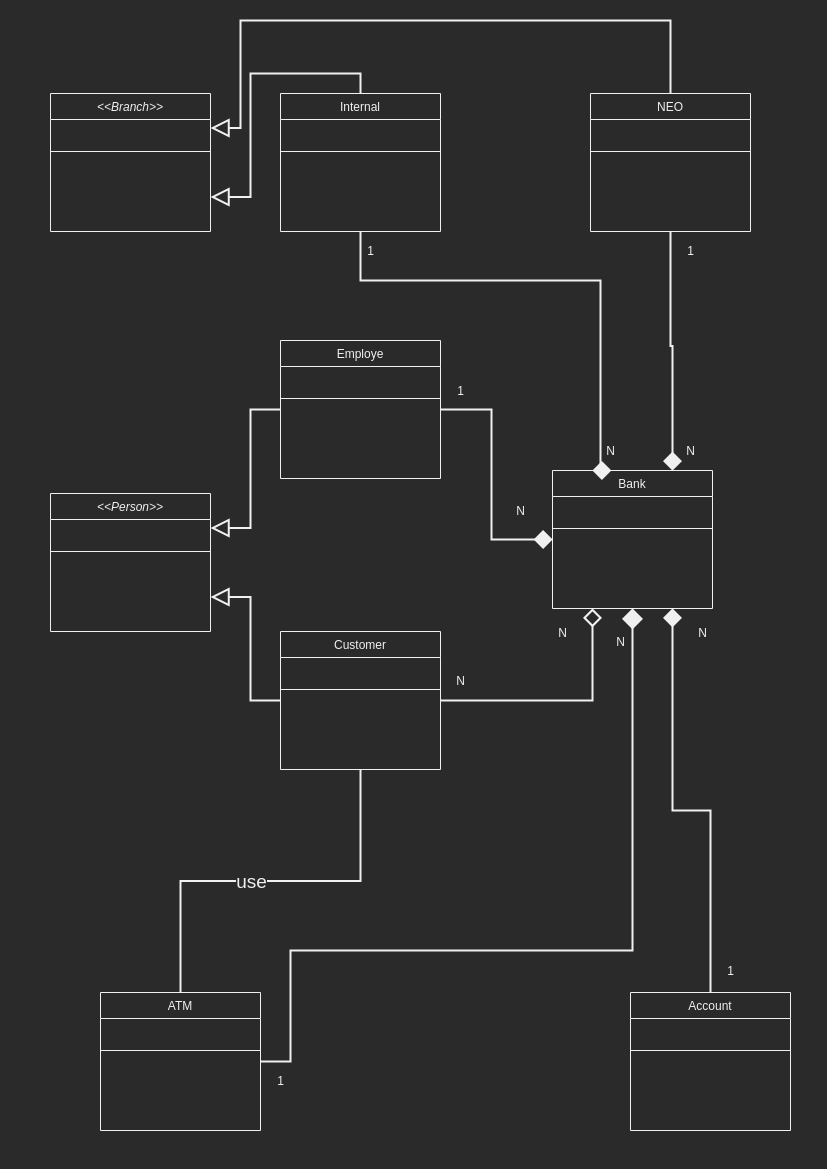

The diagram above was exported from draw.io. Its source (the exported page's mxGraphModel, read from the mxfile embedded in the PNG):
<mxGraphModel dx="1422" dy="825" grid="1" gridSize="10" guides="1" tooltips="1" connect="1" arrows="1" fold="1" page="1" pageScale="1" pageWidth="827" pageHeight="1169" math="0" shadow="0">
  <root>
    <mxCell id="WIyWlLk6GJQsqaUBKTNV-0" />
    <mxCell id="WIyWlLk6GJQsqaUBKTNV-1" parent="WIyWlLk6GJQsqaUBKTNV-0" />
    <mxCell id="OQkfl7VaMWir6VDM8TGc-18" style="edgeStyle=orthogonalEdgeStyle;rounded=0;orthogonalLoop=1;jettySize=auto;html=1;exitX=0.5;exitY=0;exitDx=0;exitDy=0;startArrow=none;startFill=0;startSize=14;endArrow=diamond;endFill=1;endSize=14;strokeWidth=2;entryX=0.75;entryY=1;entryDx=0;entryDy=0;" parent="WIyWlLk6GJQsqaUBKTNV-1" source="zkfFHV4jXpPFQw0GAbJ--0" target="OQkfl7VaMWir6VDM8TGc-6" edge="1">
      <mxGeometry relative="1" as="geometry">
        <Array as="points">
          <mxPoint x="710" y="810" />
          <mxPoint x="672" y="810" />
        </Array>
        <mxPoint x="760" y="680" as="targetPoint" />
      </mxGeometry>
    </mxCell>
    <mxCell id="zkfFHV4jXpPFQw0GAbJ--0" value="Account" style="swimlane;fontStyle=0;align=center;verticalAlign=top;childLayout=stackLayout;horizontal=1;startSize=26;horizontalStack=0;resizeParent=1;resizeLast=0;collapsible=1;marginBottom=0;rounded=0;shadow=0;strokeWidth=1;" parent="WIyWlLk6GJQsqaUBKTNV-1" vertex="1">
      <mxGeometry x="630" y="992" width="160" height="138" as="geometry">
        <mxRectangle x="230" y="140" width="160" height="26" as="alternateBounds" />
      </mxGeometry>
    </mxCell>
    <mxCell id="zkfFHV4jXpPFQw0GAbJ--4" value="" style="line;html=1;strokeWidth=1;align=left;verticalAlign=middle;spacingTop=-1;spacingLeft=3;spacingRight=3;rotatable=0;labelPosition=right;points=[];portConstraint=eastwest;" parent="zkfFHV4jXpPFQw0GAbJ--0" vertex="1">
      <mxGeometry y="26" width="160" height="64" as="geometry" />
    </mxCell>
    <mxCell id="OQkfl7VaMWir6VDM8TGc-26" style="edgeStyle=orthogonalEdgeStyle;rounded=0;orthogonalLoop=1;jettySize=auto;html=1;exitX=1;exitY=0.5;exitDx=0;exitDy=0;entryX=0;entryY=0.5;entryDx=0;entryDy=0;startArrow=none;startFill=0;startSize=14;endArrow=diamond;endFill=1;endSize=14;strokeWidth=2;" parent="WIyWlLk6GJQsqaUBKTNV-1" source="OQkfl7VaMWir6VDM8TGc-0" target="OQkfl7VaMWir6VDM8TGc-6" edge="1">
      <mxGeometry relative="1" as="geometry" />
    </mxCell>
    <mxCell id="rCbD9M_RiaW0EDpk--Yd-2" style="edgeStyle=orthogonalEdgeStyle;rounded=0;orthogonalLoop=1;jettySize=auto;html=1;exitX=0;exitY=0.5;exitDx=0;exitDy=0;entryX=1;entryY=0.25;entryDx=0;entryDy=0;endArrow=block;endFill=0;endSize=14;strokeWidth=2;" edge="1" parent="WIyWlLk6GJQsqaUBKTNV-1" source="OQkfl7VaMWir6VDM8TGc-0" target="rCbD9M_RiaW0EDpk--Yd-0">
      <mxGeometry relative="1" as="geometry" />
    </mxCell>
    <mxCell id="OQkfl7VaMWir6VDM8TGc-0" value="Employe" style="swimlane;fontStyle=0;align=center;verticalAlign=top;childLayout=stackLayout;horizontal=1;startSize=26;horizontalStack=0;resizeParent=1;resizeLast=0;collapsible=1;marginBottom=0;rounded=0;shadow=0;strokeWidth=1;" parent="WIyWlLk6GJQsqaUBKTNV-1" vertex="1">
      <mxGeometry x="280" y="340" width="160" height="138" as="geometry">
        <mxRectangle x="230" y="140" width="160" height="26" as="alternateBounds" />
      </mxGeometry>
    </mxCell>
    <mxCell id="OQkfl7VaMWir6VDM8TGc-1" value="" style="line;html=1;strokeWidth=1;align=left;verticalAlign=middle;spacingTop=-1;spacingLeft=3;spacingRight=3;rotatable=0;labelPosition=right;points=[];portConstraint=eastwest;" parent="OQkfl7VaMWir6VDM8TGc-0" vertex="1">
      <mxGeometry y="26" width="160" height="64" as="geometry" />
    </mxCell>
    <mxCell id="OQkfl7VaMWir6VDM8TGc-16" style="edgeStyle=orthogonalEdgeStyle;rounded=0;orthogonalLoop=1;jettySize=auto;html=1;exitX=0.5;exitY=1;exitDx=0;exitDy=0;entryX=0.5;entryY=0;entryDx=0;entryDy=0;startArrow=none;startFill=0;startSize=14;endArrow=none;endFill=0;endSize=14;strokeWidth=2;" parent="WIyWlLk6GJQsqaUBKTNV-1" source="OQkfl7VaMWir6VDM8TGc-2" target="OQkfl7VaMWir6VDM8TGc-4" edge="1">
      <mxGeometry relative="1" as="geometry" />
    </mxCell>
    <mxCell id="OQkfl7VaMWir6VDM8TGc-17" value="&lt;font style=&quot;font-size: 19px&quot;&gt;use&lt;/font&gt;" style="edgeLabel;html=1;align=center;verticalAlign=middle;resizable=0;points=[];" parent="OQkfl7VaMWir6VDM8TGc-16" vertex="1" connectable="0">
      <mxGeometry x="0.095" relative="1" as="geometry">
        <mxPoint as="offset" />
      </mxGeometry>
    </mxCell>
    <mxCell id="OQkfl7VaMWir6VDM8TGc-19" style="edgeStyle=orthogonalEdgeStyle;rounded=0;orthogonalLoop=1;jettySize=auto;html=1;exitX=1;exitY=0.5;exitDx=0;exitDy=0;startArrow=none;startFill=0;startSize=14;endArrow=diamond;endFill=0;endSize=14;strokeWidth=2;entryX=0.25;entryY=1;entryDx=0;entryDy=0;" parent="WIyWlLk6GJQsqaUBKTNV-1" source="OQkfl7VaMWir6VDM8TGc-2" target="OQkfl7VaMWir6VDM8TGc-6" edge="1">
      <mxGeometry relative="1" as="geometry">
        <mxPoint x="420" y="139" as="targetPoint" />
      </mxGeometry>
    </mxCell>
    <mxCell id="rCbD9M_RiaW0EDpk--Yd-3" style="edgeStyle=orthogonalEdgeStyle;rounded=0;orthogonalLoop=1;jettySize=auto;html=1;exitX=0;exitY=0.5;exitDx=0;exitDy=0;entryX=1;entryY=0.75;entryDx=0;entryDy=0;endArrow=block;endFill=0;endSize=14;strokeWidth=2;" edge="1" parent="WIyWlLk6GJQsqaUBKTNV-1" source="OQkfl7VaMWir6VDM8TGc-2" target="rCbD9M_RiaW0EDpk--Yd-0">
      <mxGeometry relative="1" as="geometry" />
    </mxCell>
    <mxCell id="OQkfl7VaMWir6VDM8TGc-2" value="Customer" style="swimlane;fontStyle=0;align=center;verticalAlign=top;childLayout=stackLayout;horizontal=1;startSize=26;horizontalStack=0;resizeParent=1;resizeLast=0;collapsible=1;marginBottom=0;rounded=0;shadow=0;strokeWidth=1;" parent="WIyWlLk6GJQsqaUBKTNV-1" vertex="1">
      <mxGeometry x="280" y="631" width="160" height="138" as="geometry">
        <mxRectangle x="230" y="140" width="160" height="26" as="alternateBounds" />
      </mxGeometry>
    </mxCell>
    <mxCell id="OQkfl7VaMWir6VDM8TGc-3" value="" style="line;html=1;strokeWidth=1;align=left;verticalAlign=middle;spacingTop=-1;spacingLeft=3;spacingRight=3;rotatable=0;labelPosition=right;points=[];portConstraint=eastwest;" parent="OQkfl7VaMWir6VDM8TGc-2" vertex="1">
      <mxGeometry y="26" width="160" height="64" as="geometry" />
    </mxCell>
    <mxCell id="OQkfl7VaMWir6VDM8TGc-14" style="edgeStyle=orthogonalEdgeStyle;rounded=0;orthogonalLoop=1;jettySize=auto;html=1;exitX=1;exitY=0.5;exitDx=0;exitDy=0;entryX=0.5;entryY=1;entryDx=0;entryDy=0;startArrow=none;startFill=0;endArrow=diamond;endFill=1;strokeWidth=2;endSize=16;" parent="WIyWlLk6GJQsqaUBKTNV-1" source="OQkfl7VaMWir6VDM8TGc-4" target="OQkfl7VaMWir6VDM8TGc-6" edge="1">
      <mxGeometry relative="1" as="geometry">
        <Array as="points">
          <mxPoint x="290" y="1061" />
          <mxPoint x="290" y="950" />
          <mxPoint x="632" y="950" />
        </Array>
      </mxGeometry>
    </mxCell>
    <mxCell id="OQkfl7VaMWir6VDM8TGc-4" value="ATM" style="swimlane;fontStyle=0;align=center;verticalAlign=top;childLayout=stackLayout;horizontal=1;startSize=26;horizontalStack=0;resizeParent=1;resizeLast=0;collapsible=1;marginBottom=0;rounded=0;shadow=0;strokeWidth=1;" parent="WIyWlLk6GJQsqaUBKTNV-1" vertex="1">
      <mxGeometry x="100" y="992" width="160" height="138" as="geometry">
        <mxRectangle x="230" y="140" width="160" height="26" as="alternateBounds" />
      </mxGeometry>
    </mxCell>
    <mxCell id="OQkfl7VaMWir6VDM8TGc-5" value="" style="line;html=1;strokeWidth=1;align=left;verticalAlign=middle;spacingTop=-1;spacingLeft=3;spacingRight=3;rotatable=0;labelPosition=right;points=[];portConstraint=eastwest;" parent="OQkfl7VaMWir6VDM8TGc-4" vertex="1">
      <mxGeometry y="26" width="160" height="64" as="geometry" />
    </mxCell>
    <mxCell id="OQkfl7VaMWir6VDM8TGc-6" value="Bank" style="swimlane;fontStyle=0;align=center;verticalAlign=top;childLayout=stackLayout;horizontal=1;startSize=26;horizontalStack=0;resizeParent=1;resizeLast=0;collapsible=1;marginBottom=0;rounded=0;shadow=0;strokeWidth=1;" parent="WIyWlLk6GJQsqaUBKTNV-1" vertex="1">
      <mxGeometry x="552" y="470" width="160" height="138" as="geometry">
        <mxRectangle x="230" y="140" width="160" height="26" as="alternateBounds" />
      </mxGeometry>
    </mxCell>
    <mxCell id="OQkfl7VaMWir6VDM8TGc-7" value="" style="line;html=1;strokeWidth=1;align=left;verticalAlign=middle;spacingTop=-1;spacingLeft=3;spacingRight=3;rotatable=0;labelPosition=right;points=[];portConstraint=eastwest;" parent="OQkfl7VaMWir6VDM8TGc-6" vertex="1">
      <mxGeometry y="26" width="160" height="64" as="geometry" />
    </mxCell>
    <mxCell id="OQkfl7VaMWir6VDM8TGc-10" value="1" style="text;html=1;align=center;verticalAlign=middle;resizable=0;points=[];autosize=1;" parent="WIyWlLk6GJQsqaUBKTNV-1" vertex="1">
      <mxGeometry x="450" y="380" width="20" height="20" as="geometry" />
    </mxCell>
    <mxCell id="OQkfl7VaMWir6VDM8TGc-15" value="N" style="text;html=1;align=center;verticalAlign=middle;resizable=0;points=[];autosize=1;" parent="WIyWlLk6GJQsqaUBKTNV-1" vertex="1">
      <mxGeometry x="692" y="622" width="20" height="20" as="geometry" />
    </mxCell>
    <mxCell id="OQkfl7VaMWir6VDM8TGc-20" value="N" style="text;html=1;align=center;verticalAlign=middle;resizable=0;points=[];autosize=1;" parent="WIyWlLk6GJQsqaUBKTNV-1" vertex="1">
      <mxGeometry x="552" y="622" width="20" height="20" as="geometry" />
    </mxCell>
    <mxCell id="OQkfl7VaMWir6VDM8TGc-21" value="N" style="text;html=1;align=center;verticalAlign=middle;resizable=0;points=[];autosize=1;" parent="WIyWlLk6GJQsqaUBKTNV-1" vertex="1">
      <mxGeometry x="600" y="440" width="20" height="20" as="geometry" />
    </mxCell>
    <mxCell id="OQkfl7VaMWir6VDM8TGc-28" value="N" style="text;html=1;align=center;verticalAlign=middle;resizable=0;points=[];autosize=1;" parent="WIyWlLk6GJQsqaUBKTNV-1" vertex="1">
      <mxGeometry x="510" y="500" width="20" height="20" as="geometry" />
    </mxCell>
    <mxCell id="rCbD9M_RiaW0EDpk--Yd-0" value="&lt;&lt;Person&gt;&gt;" style="swimlane;fontStyle=2;align=center;verticalAlign=top;childLayout=stackLayout;horizontal=1;startSize=26;horizontalStack=0;resizeParent=1;resizeLast=0;collapsible=1;marginBottom=0;rounded=0;shadow=0;strokeWidth=1;" vertex="1" parent="WIyWlLk6GJQsqaUBKTNV-1">
      <mxGeometry x="50" y="493" width="160" height="138" as="geometry">
        <mxRectangle x="230" y="140" width="160" height="26" as="alternateBounds" />
      </mxGeometry>
    </mxCell>
    <mxCell id="rCbD9M_RiaW0EDpk--Yd-1" value="" style="line;html=1;strokeWidth=1;align=left;verticalAlign=middle;spacingTop=-1;spacingLeft=3;spacingRight=3;rotatable=0;labelPosition=right;points=[];portConstraint=eastwest;" vertex="1" parent="rCbD9M_RiaW0EDpk--Yd-0">
      <mxGeometry y="26" width="160" height="64" as="geometry" />
    </mxCell>
    <mxCell id="rCbD9M_RiaW0EDpk--Yd-4" style="edgeStyle=orthogonalEdgeStyle;rounded=0;orthogonalLoop=1;jettySize=auto;html=1;exitX=0.5;exitY=0;exitDx=0;exitDy=0;entryX=1;entryY=0.75;entryDx=0;entryDy=0;endArrow=block;endFill=0;endSize=14;strokeWidth=2;" edge="1" parent="WIyWlLk6GJQsqaUBKTNV-1" source="rCbD9M_RiaW0EDpk--Yd-5" target="rCbD9M_RiaW0EDpk--Yd-11">
      <mxGeometry relative="1" as="geometry" />
    </mxCell>
    <mxCell id="rCbD9M_RiaW0EDpk--Yd-13" style="edgeStyle=orthogonalEdgeStyle;rounded=0;orthogonalLoop=1;jettySize=auto;html=1;exitX=0.5;exitY=1;exitDx=0;exitDy=0;entryX=0.25;entryY=0;entryDx=0;entryDy=0;endArrow=diamond;endFill=1;endSize=14;strokeWidth=2;" edge="1" parent="WIyWlLk6GJQsqaUBKTNV-1" source="rCbD9M_RiaW0EDpk--Yd-5" target="OQkfl7VaMWir6VDM8TGc-6">
      <mxGeometry relative="1" as="geometry">
        <Array as="points">
          <mxPoint x="360" y="280" />
          <mxPoint x="600" y="280" />
          <mxPoint x="600" y="470" />
        </Array>
      </mxGeometry>
    </mxCell>
    <mxCell id="rCbD9M_RiaW0EDpk--Yd-5" value="Internal" style="swimlane;fontStyle=0;align=center;verticalAlign=top;childLayout=stackLayout;horizontal=1;startSize=26;horizontalStack=0;resizeParent=1;resizeLast=0;collapsible=1;marginBottom=0;rounded=0;shadow=0;strokeWidth=1;" vertex="1" parent="WIyWlLk6GJQsqaUBKTNV-1">
      <mxGeometry x="280" y="93" width="160" height="138" as="geometry">
        <mxRectangle x="230" y="140" width="160" height="26" as="alternateBounds" />
      </mxGeometry>
    </mxCell>
    <mxCell id="rCbD9M_RiaW0EDpk--Yd-6" value="" style="line;html=1;strokeWidth=1;align=left;verticalAlign=middle;spacingTop=-1;spacingLeft=3;spacingRight=3;rotatable=0;labelPosition=right;points=[];portConstraint=eastwest;" vertex="1" parent="rCbD9M_RiaW0EDpk--Yd-5">
      <mxGeometry y="26" width="160" height="64" as="geometry" />
    </mxCell>
    <mxCell id="rCbD9M_RiaW0EDpk--Yd-7" style="edgeStyle=orthogonalEdgeStyle;rounded=0;orthogonalLoop=1;jettySize=auto;html=1;exitX=0.5;exitY=0;exitDx=0;exitDy=0;entryX=1;entryY=0.25;entryDx=0;entryDy=0;endArrow=block;endFill=0;endSize=14;strokeWidth=2;" edge="1" parent="WIyWlLk6GJQsqaUBKTNV-1" source="rCbD9M_RiaW0EDpk--Yd-8" target="rCbD9M_RiaW0EDpk--Yd-11">
      <mxGeometry relative="1" as="geometry">
        <Array as="points">
          <mxPoint x="670" y="20" />
          <mxPoint x="240" y="20" />
          <mxPoint x="240" y="128" />
        </Array>
      </mxGeometry>
    </mxCell>
    <mxCell id="rCbD9M_RiaW0EDpk--Yd-14" style="edgeStyle=orthogonalEdgeStyle;rounded=0;orthogonalLoop=1;jettySize=auto;html=1;exitX=0.5;exitY=1;exitDx=0;exitDy=0;entryX=0.75;entryY=0;entryDx=0;entryDy=0;endArrow=diamond;endFill=1;endSize=14;strokeWidth=2;" edge="1" parent="WIyWlLk6GJQsqaUBKTNV-1" source="rCbD9M_RiaW0EDpk--Yd-8" target="OQkfl7VaMWir6VDM8TGc-6">
      <mxGeometry relative="1" as="geometry" />
    </mxCell>
    <mxCell id="rCbD9M_RiaW0EDpk--Yd-8" value="NEO" style="swimlane;fontStyle=0;align=center;verticalAlign=top;childLayout=stackLayout;horizontal=1;startSize=26;horizontalStack=0;resizeParent=1;resizeLast=0;collapsible=1;marginBottom=0;rounded=0;shadow=0;strokeWidth=1;" vertex="1" parent="WIyWlLk6GJQsqaUBKTNV-1">
      <mxGeometry x="590" y="93" width="160" height="138" as="geometry">
        <mxRectangle x="230" y="140" width="160" height="26" as="alternateBounds" />
      </mxGeometry>
    </mxCell>
    <mxCell id="rCbD9M_RiaW0EDpk--Yd-9" value="" style="line;html=1;strokeWidth=1;align=left;verticalAlign=middle;spacingTop=-1;spacingLeft=3;spacingRight=3;rotatable=0;labelPosition=right;points=[];portConstraint=eastwest;" vertex="1" parent="rCbD9M_RiaW0EDpk--Yd-8">
      <mxGeometry y="26" width="160" height="64" as="geometry" />
    </mxCell>
    <mxCell id="rCbD9M_RiaW0EDpk--Yd-10" value="1" style="text;html=1;align=center;verticalAlign=middle;resizable=0;points=[];autosize=1;" vertex="1" parent="WIyWlLk6GJQsqaUBKTNV-1">
      <mxGeometry x="360" y="240" width="20" height="20" as="geometry" />
    </mxCell>
    <mxCell id="rCbD9M_RiaW0EDpk--Yd-11" value="&lt;&lt;Branch&gt;&gt;" style="swimlane;fontStyle=2;align=center;verticalAlign=top;childLayout=stackLayout;horizontal=1;startSize=26;horizontalStack=0;resizeParent=1;resizeLast=0;collapsible=1;marginBottom=0;rounded=0;shadow=0;strokeWidth=1;" vertex="1" parent="WIyWlLk6GJQsqaUBKTNV-1">
      <mxGeometry x="50" y="93" width="160" height="138" as="geometry">
        <mxRectangle x="230" y="140" width="160" height="26" as="alternateBounds" />
      </mxGeometry>
    </mxCell>
    <mxCell id="rCbD9M_RiaW0EDpk--Yd-12" value="" style="line;html=1;strokeWidth=1;align=left;verticalAlign=middle;spacingTop=-1;spacingLeft=3;spacingRight=3;rotatable=0;labelPosition=right;points=[];portConstraint=eastwest;" vertex="1" parent="rCbD9M_RiaW0EDpk--Yd-11">
      <mxGeometry y="26" width="160" height="64" as="geometry" />
    </mxCell>
    <mxCell id="rCbD9M_RiaW0EDpk--Yd-15" value="N" style="text;html=1;align=center;verticalAlign=middle;resizable=0;points=[];autosize=1;" vertex="1" parent="WIyWlLk6GJQsqaUBKTNV-1">
      <mxGeometry x="680" y="440" width="20" height="20" as="geometry" />
    </mxCell>
    <mxCell id="rCbD9M_RiaW0EDpk--Yd-16" value="1" style="text;html=1;align=center;verticalAlign=middle;resizable=0;points=[];autosize=1;" vertex="1" parent="WIyWlLk6GJQsqaUBKTNV-1">
      <mxGeometry x="680" y="240" width="20" height="20" as="geometry" />
    </mxCell>
    <mxCell id="rCbD9M_RiaW0EDpk--Yd-17" value="N" style="text;html=1;align=center;verticalAlign=middle;resizable=0;points=[];autosize=1;" vertex="1" parent="WIyWlLk6GJQsqaUBKTNV-1">
      <mxGeometry x="450" y="670" width="20" height="20" as="geometry" />
    </mxCell>
    <mxCell id="rCbD9M_RiaW0EDpk--Yd-19" value="1" style="text;html=1;align=center;verticalAlign=middle;resizable=0;points=[];autosize=1;" vertex="1" parent="WIyWlLk6GJQsqaUBKTNV-1">
      <mxGeometry x="270" y="1070" width="20" height="20" as="geometry" />
    </mxCell>
    <mxCell id="rCbD9M_RiaW0EDpk--Yd-20" value="N" style="text;html=1;align=center;verticalAlign=middle;resizable=0;points=[];autosize=1;" vertex="1" parent="WIyWlLk6GJQsqaUBKTNV-1">
      <mxGeometry x="610" y="631" width="20" height="20" as="geometry" />
    </mxCell>
    <mxCell id="rCbD9M_RiaW0EDpk--Yd-21" value="1" style="text;html=1;align=center;verticalAlign=middle;resizable=0;points=[];autosize=1;" vertex="1" parent="WIyWlLk6GJQsqaUBKTNV-1">
      <mxGeometry x="720" y="960" width="20" height="20" as="geometry" />
    </mxCell>
  </root>
</mxGraphModel>